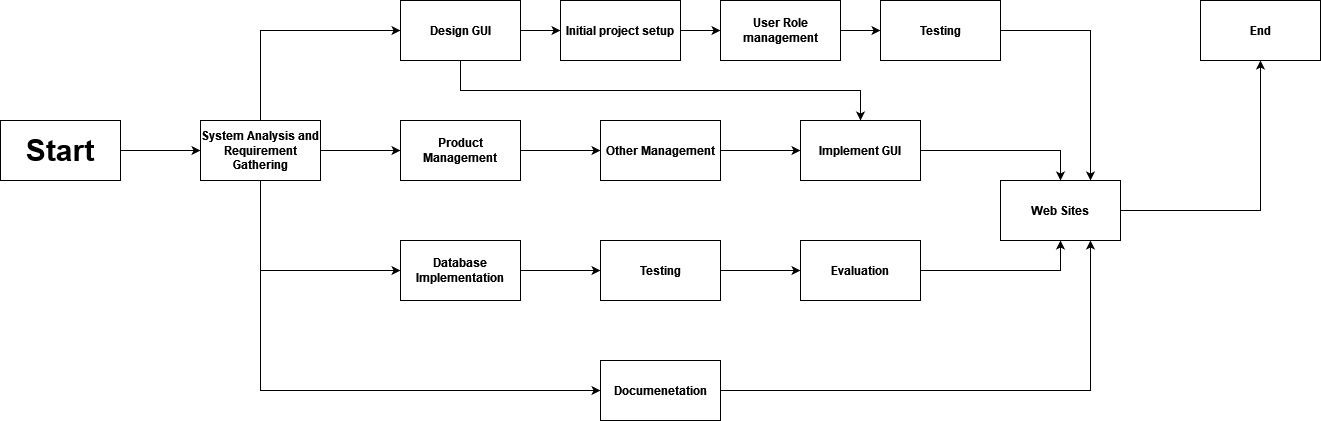

The diagram above was exported from draw.io. Its source (the exported page's mxGraphModel, read from the mxfile embedded in the PNG):
<mxGraphModel dx="2272" dy="714" grid="1" gridSize="10" guides="1" tooltips="1" connect="1" arrows="1" fold="1" page="1" pageScale="1" pageWidth="850" pageHeight="1100" math="0" shadow="0">
  <root>
    <mxCell id="0" />
    <mxCell id="1" parent="0" />
    <mxCell id="wGvZT26TOMEPjVKSSWvo-17" style="edgeStyle=orthogonalEdgeStyle;rounded=0;orthogonalLoop=1;jettySize=auto;html=1;exitX=1;exitY=0.5;exitDx=0;exitDy=0;" edge="1" parent="1" source="wGvZT26TOMEPjVKSSWvo-1" target="wGvZT26TOMEPjVKSSWvo-2">
      <mxGeometry relative="1" as="geometry" />
    </mxCell>
    <mxCell id="wGvZT26TOMEPjVKSSWvo-1" value="&lt;b&gt;&lt;font style=&quot;font-size: 13px;&quot;&gt;&lt;font style=&quot;font-size: 14px;&quot;&gt;&lt;font style=&quot;font-size: 15px;&quot;&gt;&lt;font style=&quot;font-size: 16px;&quot;&gt;&lt;font style=&quot;font-size: 17px;&quot;&gt;&lt;font style=&quot;font-size: 18px;&quot;&gt;&lt;font style=&quot;font-size: 19px;&quot;&gt;&lt;font style=&quot;font-size: 20px;&quot;&gt;&lt;font style=&quot;font-size: 21px;&quot;&gt;&lt;font style=&quot;font-size: 22px;&quot;&gt;&lt;font style=&quot;font-size: 23px;&quot;&gt;&lt;font style=&quot;font-size: 24px;&quot;&gt;&lt;font style=&quot;font-size: 25px;&quot;&gt;&lt;font style=&quot;font-size: 26px;&quot;&gt;&lt;font style=&quot;font-size: 27px;&quot;&gt;&lt;font style=&quot;font-size: 28px;&quot;&gt;&lt;font style=&quot;font-size: 29px;&quot;&gt;&lt;font style=&quot;font-size: 30px;&quot;&gt;Start&lt;/font&gt;&lt;/font&gt;&lt;/font&gt;&lt;/font&gt;&lt;/font&gt;&lt;/font&gt;&lt;/font&gt;&lt;/font&gt;&lt;/font&gt;&lt;/font&gt;&lt;/font&gt;&lt;/font&gt;&lt;/font&gt;&lt;/font&gt;&lt;/font&gt;&lt;/font&gt;&lt;/font&gt;&lt;/font&gt;&lt;/b&gt;" style="rounded=0;whiteSpace=wrap;html=1;" vertex="1" parent="1">
      <mxGeometry x="-320" y="280" width="120" height="60" as="geometry" />
    </mxCell>
    <mxCell id="wGvZT26TOMEPjVKSSWvo-18" style="edgeStyle=orthogonalEdgeStyle;rounded=0;orthogonalLoop=1;jettySize=auto;html=1;exitX=0.5;exitY=0;exitDx=0;exitDy=0;entryX=0;entryY=0.5;entryDx=0;entryDy=0;" edge="1" parent="1" source="wGvZT26TOMEPjVKSSWvo-2" target="wGvZT26TOMEPjVKSSWvo-3">
      <mxGeometry relative="1" as="geometry" />
    </mxCell>
    <mxCell id="wGvZT26TOMEPjVKSSWvo-19" style="edgeStyle=orthogonalEdgeStyle;rounded=0;orthogonalLoop=1;jettySize=auto;html=1;exitX=0.5;exitY=1;exitDx=0;exitDy=0;entryX=0;entryY=0.5;entryDx=0;entryDy=0;" edge="1" parent="1" source="wGvZT26TOMEPjVKSSWvo-2" target="wGvZT26TOMEPjVKSSWvo-5">
      <mxGeometry relative="1" as="geometry" />
    </mxCell>
    <mxCell id="wGvZT26TOMEPjVKSSWvo-20" style="edgeStyle=orthogonalEdgeStyle;rounded=0;orthogonalLoop=1;jettySize=auto;html=1;exitX=1;exitY=0.5;exitDx=0;exitDy=0;entryX=0;entryY=0.5;entryDx=0;entryDy=0;" edge="1" parent="1" source="wGvZT26TOMEPjVKSSWvo-2" target="wGvZT26TOMEPjVKSSWvo-4">
      <mxGeometry relative="1" as="geometry" />
    </mxCell>
    <mxCell id="wGvZT26TOMEPjVKSSWvo-24" style="edgeStyle=orthogonalEdgeStyle;rounded=0;orthogonalLoop=1;jettySize=auto;html=1;exitX=0.5;exitY=1;exitDx=0;exitDy=0;entryX=0;entryY=0.5;entryDx=0;entryDy=0;" edge="1" parent="1" source="wGvZT26TOMEPjVKSSWvo-2" target="wGvZT26TOMEPjVKSSWvo-9">
      <mxGeometry relative="1" as="geometry" />
    </mxCell>
    <mxCell id="wGvZT26TOMEPjVKSSWvo-2" value="&lt;b&gt;System Analysis and Requirement Gathering&lt;/b&gt;" style="rounded=0;whiteSpace=wrap;html=1;" vertex="1" parent="1">
      <mxGeometry x="-120" y="280" width="120" height="60" as="geometry" />
    </mxCell>
    <mxCell id="wGvZT26TOMEPjVKSSWvo-21" style="edgeStyle=orthogonalEdgeStyle;rounded=0;orthogonalLoop=1;jettySize=auto;html=1;exitX=1;exitY=0.5;exitDx=0;exitDy=0;entryX=0;entryY=0.5;entryDx=0;entryDy=0;" edge="1" parent="1" source="wGvZT26TOMEPjVKSSWvo-3" target="wGvZT26TOMEPjVKSSWvo-6">
      <mxGeometry relative="1" as="geometry" />
    </mxCell>
    <mxCell id="wGvZT26TOMEPjVKSSWvo-34" style="edgeStyle=orthogonalEdgeStyle;rounded=0;orthogonalLoop=1;jettySize=auto;html=1;exitX=0.5;exitY=1;exitDx=0;exitDy=0;entryX=0.5;entryY=0;entryDx=0;entryDy=0;fontSize=30;" edge="1" parent="1" source="wGvZT26TOMEPjVKSSWvo-3" target="wGvZT26TOMEPjVKSSWvo-11">
      <mxGeometry relative="1" as="geometry" />
    </mxCell>
    <mxCell id="wGvZT26TOMEPjVKSSWvo-3" value="&lt;b&gt;Design GUI&lt;/b&gt;" style="rounded=0;whiteSpace=wrap;html=1;" vertex="1" parent="1">
      <mxGeometry x="80" y="160" width="120" height="60" as="geometry" />
    </mxCell>
    <mxCell id="wGvZT26TOMEPjVKSSWvo-22" style="edgeStyle=orthogonalEdgeStyle;rounded=0;orthogonalLoop=1;jettySize=auto;html=1;exitX=1;exitY=0.5;exitDx=0;exitDy=0;" edge="1" parent="1" source="wGvZT26TOMEPjVKSSWvo-4" target="wGvZT26TOMEPjVKSSWvo-7">
      <mxGeometry relative="1" as="geometry" />
    </mxCell>
    <mxCell id="wGvZT26TOMEPjVKSSWvo-4" value="&lt;b&gt;Product Management&lt;/b&gt;" style="rounded=0;whiteSpace=wrap;html=1;" vertex="1" parent="1">
      <mxGeometry x="80" y="280" width="120" height="60" as="geometry" />
    </mxCell>
    <mxCell id="wGvZT26TOMEPjVKSSWvo-23" style="edgeStyle=orthogonalEdgeStyle;rounded=0;orthogonalLoop=1;jettySize=auto;html=1;exitX=1;exitY=0.5;exitDx=0;exitDy=0;entryX=0;entryY=0.5;entryDx=0;entryDy=0;" edge="1" parent="1" source="wGvZT26TOMEPjVKSSWvo-5" target="wGvZT26TOMEPjVKSSWvo-8">
      <mxGeometry relative="1" as="geometry" />
    </mxCell>
    <mxCell id="wGvZT26TOMEPjVKSSWvo-5" value="&lt;b&gt;Database Implementation&lt;/b&gt;" style="rounded=0;whiteSpace=wrap;html=1;" vertex="1" parent="1">
      <mxGeometry x="80" y="400" width="120" height="60" as="geometry" />
    </mxCell>
    <mxCell id="wGvZT26TOMEPjVKSSWvo-28" style="edgeStyle=orthogonalEdgeStyle;rounded=0;orthogonalLoop=1;jettySize=auto;html=1;exitX=1;exitY=0.5;exitDx=0;exitDy=0;entryX=0;entryY=0.5;entryDx=0;entryDy=0;" edge="1" parent="1" source="wGvZT26TOMEPjVKSSWvo-6" target="wGvZT26TOMEPjVKSSWvo-10">
      <mxGeometry relative="1" as="geometry" />
    </mxCell>
    <mxCell id="wGvZT26TOMEPjVKSSWvo-6" value="&lt;b&gt;Initial project setup&lt;/b&gt;" style="rounded=0;whiteSpace=wrap;html=1;" vertex="1" parent="1">
      <mxGeometry x="240" y="160" width="120" height="60" as="geometry" />
    </mxCell>
    <mxCell id="wGvZT26TOMEPjVKSSWvo-27" style="edgeStyle=orthogonalEdgeStyle;rounded=0;orthogonalLoop=1;jettySize=auto;html=1;exitX=1;exitY=0.5;exitDx=0;exitDy=0;" edge="1" parent="1" source="wGvZT26TOMEPjVKSSWvo-7" target="wGvZT26TOMEPjVKSSWvo-11">
      <mxGeometry relative="1" as="geometry" />
    </mxCell>
    <mxCell id="wGvZT26TOMEPjVKSSWvo-7" value="&lt;b&gt;Other Management&lt;/b&gt;" style="rounded=0;whiteSpace=wrap;html=1;" vertex="1" parent="1">
      <mxGeometry x="280" y="280" width="120" height="60" as="geometry" />
    </mxCell>
    <mxCell id="wGvZT26TOMEPjVKSSWvo-26" style="edgeStyle=orthogonalEdgeStyle;rounded=0;orthogonalLoop=1;jettySize=auto;html=1;exitX=1;exitY=0.5;exitDx=0;exitDy=0;entryX=0;entryY=0.5;entryDx=0;entryDy=0;" edge="1" parent="1" source="wGvZT26TOMEPjVKSSWvo-8" target="wGvZT26TOMEPjVKSSWvo-13">
      <mxGeometry relative="1" as="geometry" />
    </mxCell>
    <mxCell id="wGvZT26TOMEPjVKSSWvo-8" value="&lt;b&gt;Testing&lt;/b&gt;" style="rounded=0;whiteSpace=wrap;html=1;" vertex="1" parent="1">
      <mxGeometry x="280" y="400" width="120" height="60" as="geometry" />
    </mxCell>
    <mxCell id="wGvZT26TOMEPjVKSSWvo-25" style="edgeStyle=orthogonalEdgeStyle;rounded=0;orthogonalLoop=1;jettySize=auto;html=1;exitX=1;exitY=0.5;exitDx=0;exitDy=0;entryX=0.75;entryY=1;entryDx=0;entryDy=0;" edge="1" parent="1" source="wGvZT26TOMEPjVKSSWvo-9" target="wGvZT26TOMEPjVKSSWvo-15">
      <mxGeometry relative="1" as="geometry" />
    </mxCell>
    <mxCell id="wGvZT26TOMEPjVKSSWvo-9" value="&lt;b&gt;Documenetation&lt;/b&gt;" style="rounded=0;whiteSpace=wrap;html=1;" vertex="1" parent="1">
      <mxGeometry x="280" y="520" width="120" height="60" as="geometry" />
    </mxCell>
    <mxCell id="wGvZT26TOMEPjVKSSWvo-36" style="edgeStyle=orthogonalEdgeStyle;rounded=0;orthogonalLoop=1;jettySize=auto;html=1;exitX=1;exitY=0.5;exitDx=0;exitDy=0;entryX=0;entryY=0.5;entryDx=0;entryDy=0;fontSize=12;" edge="1" parent="1" source="wGvZT26TOMEPjVKSSWvo-10" target="wGvZT26TOMEPjVKSSWvo-35">
      <mxGeometry relative="1" as="geometry" />
    </mxCell>
    <mxCell id="wGvZT26TOMEPjVKSSWvo-10" value="&lt;b&gt;User Role management&lt;/b&gt;" style="rounded=0;whiteSpace=wrap;html=1;" vertex="1" parent="1">
      <mxGeometry x="400" y="160" width="120" height="60" as="geometry" />
    </mxCell>
    <mxCell id="wGvZT26TOMEPjVKSSWvo-31" style="edgeStyle=orthogonalEdgeStyle;rounded=0;orthogonalLoop=1;jettySize=auto;html=1;exitX=1;exitY=0.5;exitDx=0;exitDy=0;entryX=0.5;entryY=0;entryDx=0;entryDy=0;" edge="1" parent="1" source="wGvZT26TOMEPjVKSSWvo-11" target="wGvZT26TOMEPjVKSSWvo-15">
      <mxGeometry relative="1" as="geometry" />
    </mxCell>
    <mxCell id="wGvZT26TOMEPjVKSSWvo-11" value="&lt;b&gt;Implement GUI&lt;/b&gt;" style="rounded=0;whiteSpace=wrap;html=1;" vertex="1" parent="1">
      <mxGeometry x="480" y="280" width="120" height="60" as="geometry" />
    </mxCell>
    <mxCell id="wGvZT26TOMEPjVKSSWvo-32" style="edgeStyle=orthogonalEdgeStyle;rounded=0;orthogonalLoop=1;jettySize=auto;html=1;exitX=1;exitY=0.5;exitDx=0;exitDy=0;entryX=0.5;entryY=1;entryDx=0;entryDy=0;" edge="1" parent="1" source="wGvZT26TOMEPjVKSSWvo-13" target="wGvZT26TOMEPjVKSSWvo-15">
      <mxGeometry relative="1" as="geometry" />
    </mxCell>
    <mxCell id="wGvZT26TOMEPjVKSSWvo-13" value="&lt;b&gt;Evaluation&lt;/b&gt;" style="rounded=0;whiteSpace=wrap;html=1;" vertex="1" parent="1">
      <mxGeometry x="480" y="400" width="120" height="60" as="geometry" />
    </mxCell>
    <mxCell id="wGvZT26TOMEPjVKSSWvo-33" style="edgeStyle=orthogonalEdgeStyle;rounded=0;orthogonalLoop=1;jettySize=auto;html=1;exitX=1;exitY=0.5;exitDx=0;exitDy=0;entryX=0.5;entryY=1;entryDx=0;entryDy=0;" edge="1" parent="1" source="wGvZT26TOMEPjVKSSWvo-15" target="wGvZT26TOMEPjVKSSWvo-16">
      <mxGeometry relative="1" as="geometry" />
    </mxCell>
    <mxCell id="wGvZT26TOMEPjVKSSWvo-15" value="&lt;b&gt;Web Sites&lt;/b&gt;" style="rounded=0;whiteSpace=wrap;html=1;" vertex="1" parent="1">
      <mxGeometry x="680" y="340" width="120" height="60" as="geometry" />
    </mxCell>
    <mxCell id="wGvZT26TOMEPjVKSSWvo-16" value="&lt;b&gt;End&lt;/b&gt;" style="rounded=0;whiteSpace=wrap;html=1;" vertex="1" parent="1">
      <mxGeometry x="880" y="160" width="120" height="60" as="geometry" />
    </mxCell>
    <mxCell id="wGvZT26TOMEPjVKSSWvo-37" style="edgeStyle=orthogonalEdgeStyle;rounded=0;orthogonalLoop=1;jettySize=auto;html=1;exitX=1;exitY=0.5;exitDx=0;exitDy=0;entryX=0.75;entryY=0;entryDx=0;entryDy=0;fontSize=12;" edge="1" parent="1" source="wGvZT26TOMEPjVKSSWvo-35" target="wGvZT26TOMEPjVKSSWvo-15">
      <mxGeometry relative="1" as="geometry" />
    </mxCell>
    <mxCell id="wGvZT26TOMEPjVKSSWvo-35" value="&lt;b style=&quot;font-size: 12px;&quot;&gt;Testing&lt;/b&gt;" style="rounded=0;whiteSpace=wrap;html=1;fontSize=12;" vertex="1" parent="1">
      <mxGeometry x="560" y="160" width="120" height="60" as="geometry" />
    </mxCell>
  </root>
</mxGraphModel>